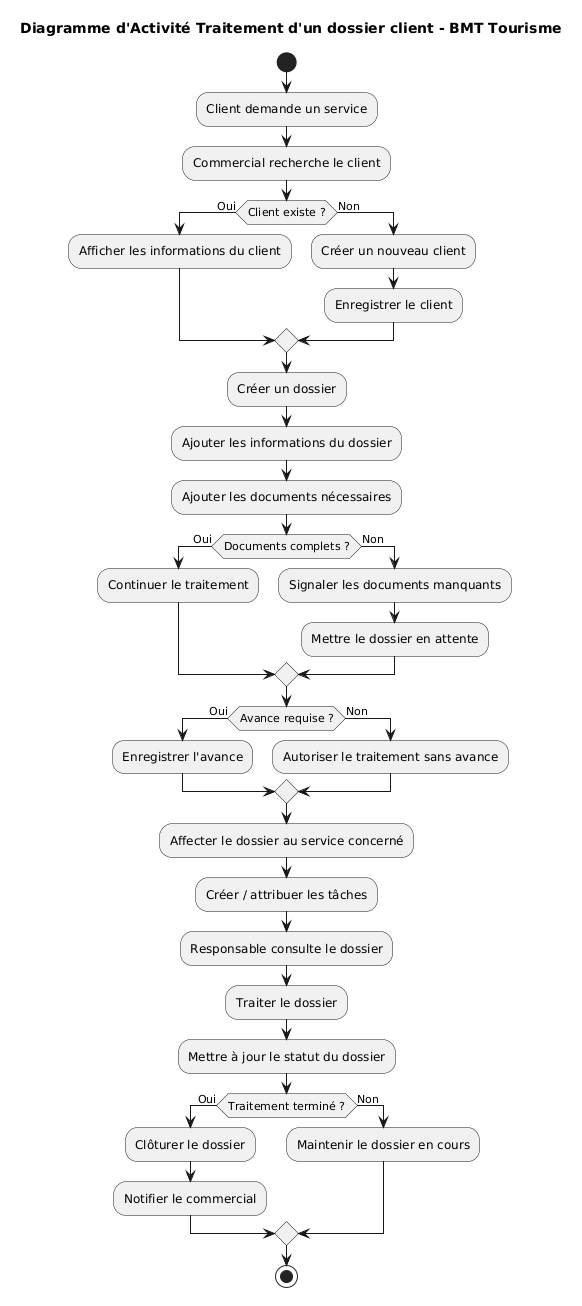

The diagram above was rendered by PlantUML. Its source (embedded in the PNG):
@startuml
title Diagramme d'Activité Traitement d'un dossier client - BMT Tourisme

start

:Client demande un service;

:Commercial recherche le client;

if (Client existe ?) then (Oui)
  :Afficher les informations du client;
else (Non)
  :Créer un nouveau client;
  :Enregistrer le client;
endif

:Créer un dossier;

:Ajouter les informations du dossier;

:Ajouter les documents nécessaires;

if (Documents complets ?) then (Oui)
  :Continuer le traitement;
else (Non)
  :Signaler les documents manquants;
  :Mettre le dossier en attente;
endif

if (Avance requise ?) then (Oui)
  :Enregistrer l'avance;
else (Non)
  :Autoriser le traitement sans avance;
endif

:Affecter le dossier au service concerné;

:Créer / attribuer les tâches;

:Responsable consulte le dossier;

:Traiter le dossier;

:Mettre à jour le statut du dossier;

if (Traitement terminé ?) then (Oui)
  :Clôturer le dossier;
  :Notifier le commercial;
else (Non)
  :Maintenir le dossier en cours;
endif

stop
@enduml